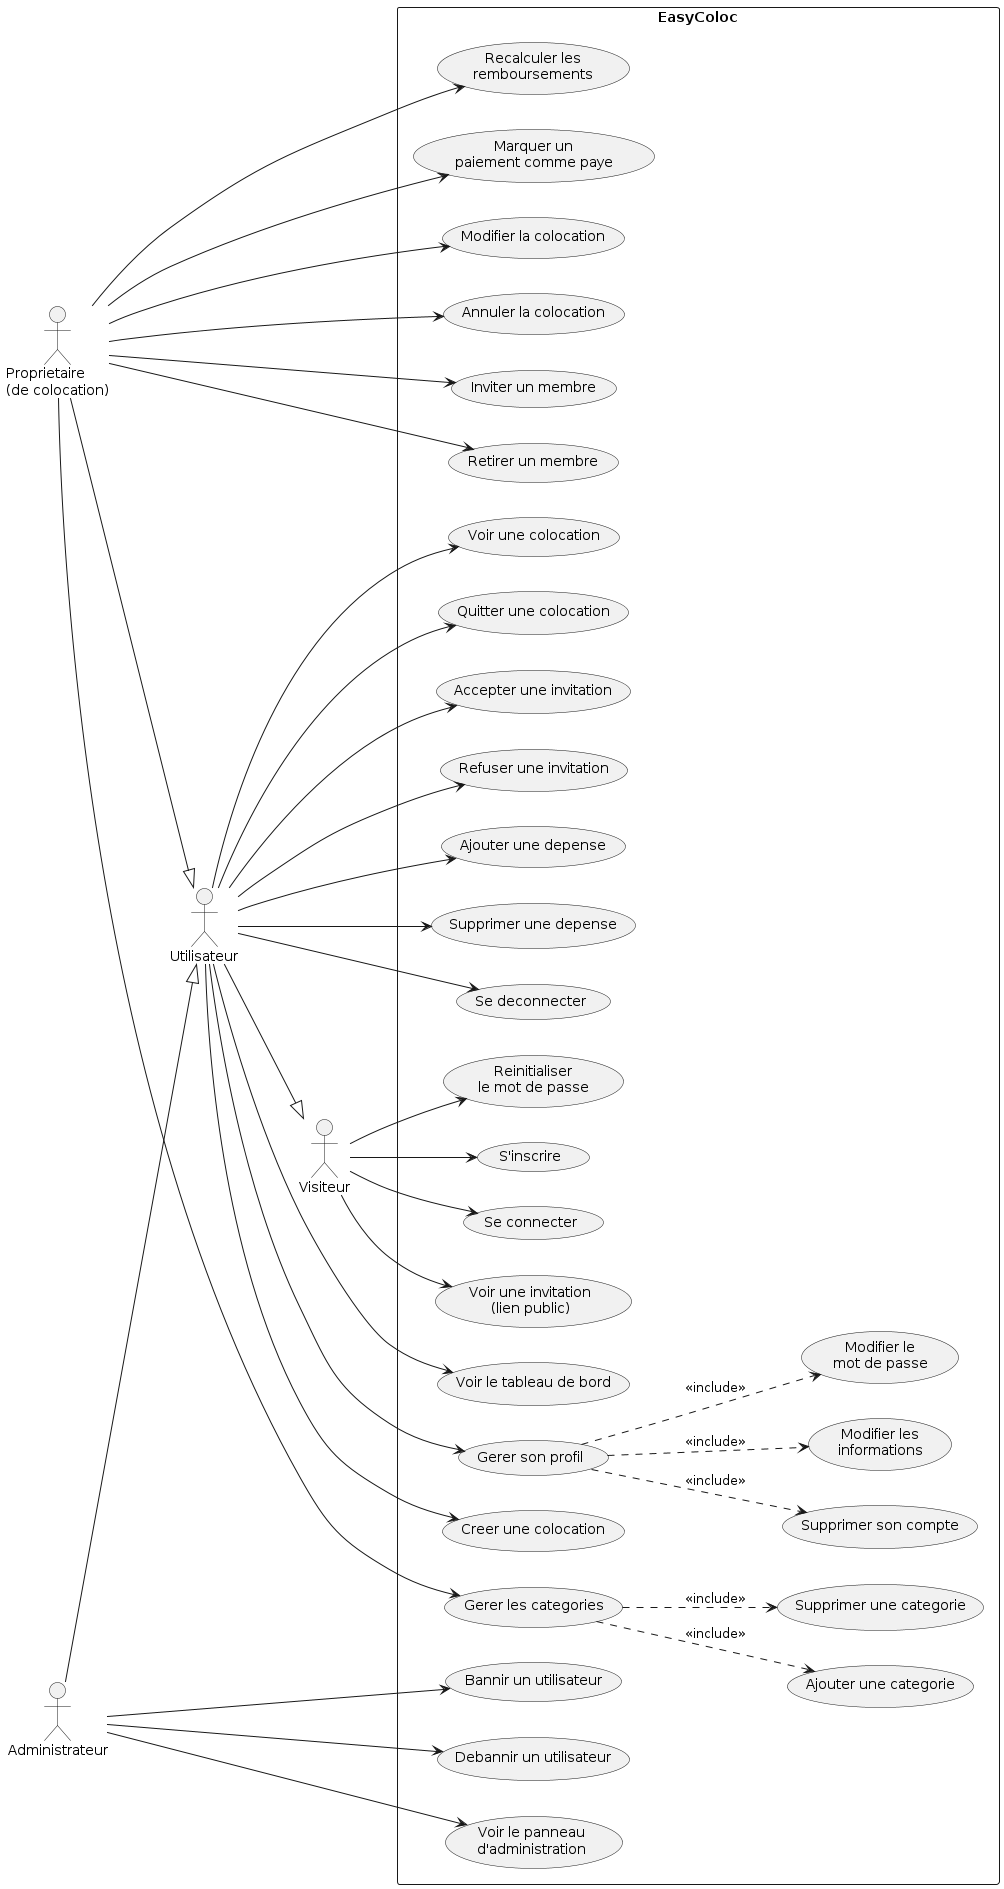

The diagram above was rendered by PlantUML. Its source (embedded in the PNG):
@startuml Diagramme de Cas d'Utilisation - EasyColoc

left to right direction
skinparam packageStyle rectangle

actor "Visiteur" as Visitor
actor "Utilisateur" as User
actor "Proprietaire\n(de colocation)" as Owner
actor "Administrateur" as Admin

User --|> Visitor
Owner --|> User
Admin --|> User

rectangle "EasyColoc" {

    ' --- Visiteur ---
    usecase "S'inscrire" as UC_Register
    usecase "Se connecter" as UC_Login
    usecase "Voir une invitation\n(lien public)" as UC_ViewInvitation
    usecase "Reinitialiser\nle mot de passe" as UC_ResetPassword

    ' --- Utilisateur ---
    usecase "Voir le tableau de bord" as UC_Dashboard
    usecase "Gerer son profil" as UC_ManageProfile
    usecase "Modifier les\ninformations" as UC_EditProfile
    usecase "Modifier le\nmot de passe" as UC_ChangePassword
    usecase "Supprimer son compte" as UC_DeleteAccount
    usecase "Creer une colocation" as UC_CreateColoc
    usecase "Voir une colocation" as UC_ViewColoc
    usecase "Quitter une colocation" as UC_LeaveColoc
    usecase "Accepter une invitation" as UC_AcceptInvite
    usecase "Refuser une invitation" as UC_RefuseInvite
    usecase "Ajouter une depense" as UC_AddExpense
    usecase "Supprimer une depense" as UC_DeleteExpense
    usecase "Se deconnecter" as UC_Logout

    ' --- Proprietaire ---
    usecase "Modifier la colocation" as UC_EditColoc
    usecase "Annuler la colocation" as UC_CancelColoc
    usecase "Inviter un membre" as UC_InviteMember
    usecase "Retirer un membre" as UC_RemoveMember
    usecase "Gerer les categories" as UC_ManageCategories
    usecase "Ajouter une categorie" as UC_AddCategory
    usecase "Supprimer une categorie" as UC_DeleteCategory
    usecase "Recalculer les\nremboursements" as UC_RecalcSettlements
    usecase "Marquer un\npaiement comme paye" as UC_MarkPaid

    ' --- Admin ---
    usecase "Voir le panneau\nd'administration" as UC_AdminPanel
    usecase "Bannir un utilisateur" as UC_BanUser
    usecase "Debannir un utilisateur" as UC_UnbanUser

    ' --- Relations Visiteur ---
    Visitor --> UC_Register
    Visitor --> UC_Login
    Visitor --> UC_ViewInvitation
    Visitor --> UC_ResetPassword

    ' --- Relations Utilisateur ---
    User --> UC_Dashboard
    User --> UC_ManageProfile
    User --> UC_CreateColoc
    User --> UC_ViewColoc
    User --> UC_LeaveColoc
    User --> UC_AcceptInvite
    User --> UC_RefuseInvite
    User --> UC_AddExpense
    User --> UC_DeleteExpense
    User --> UC_Logout

    ' --- Relations Proprietaire ---
    Owner --> UC_EditColoc
    Owner --> UC_CancelColoc
    Owner --> UC_InviteMember
    Owner --> UC_RemoveMember
    Owner --> UC_ManageCategories
    Owner --> UC_RecalcSettlements
    Owner --> UC_MarkPaid

    ' --- Relations Admin ---
    Admin --> UC_AdminPanel
    Admin --> UC_BanUser
    Admin --> UC_UnbanUser

    ' --- Include / Extend ---
    UC_ManageProfile ..> UC_EditProfile : <<include>>
    UC_ManageProfile ..> UC_ChangePassword : <<include>>
    UC_ManageProfile ..> UC_DeleteAccount : <<include>>

    UC_ManageCategories ..> UC_AddCategory : <<include>>
    UC_ManageCategories ..> UC_DeleteCategory : <<include>>
}

@enduml